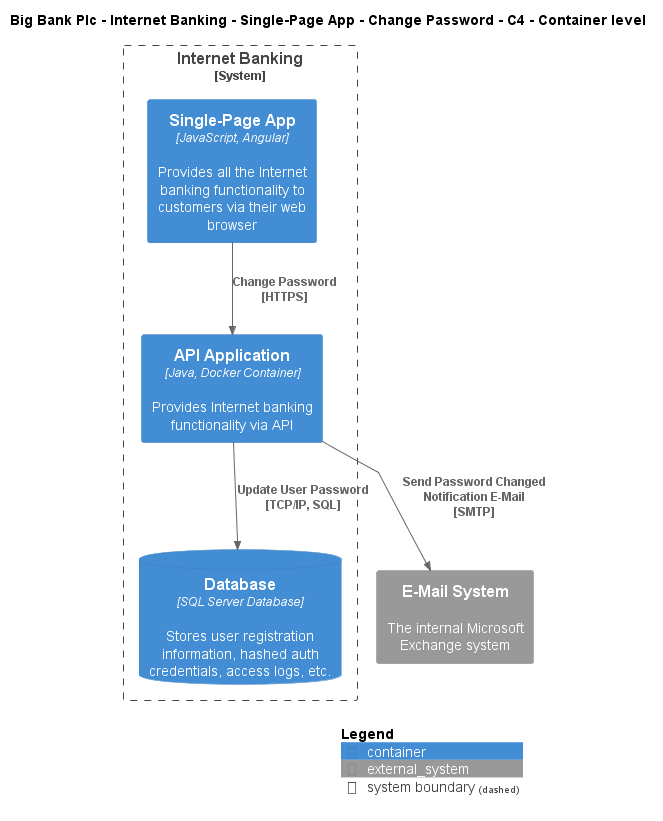

The diagram above was rendered by PlantUML. Its source (embedded in the PNG):
@startuml
!include ..\..\..\..\..\..\..\.c4s\C4_Container.puml

AddElementTag("c4interflow:lifecycle:new", $bgColor=green, $fontColor=#ffffff, $borderColor=green, $shadowing="False")
AddElementTag("c4interflow:lifecycle:changed", $bgColor=orange, $fontColor=#ffffff, $borderColor=orange, $shadowing="False")
AddElementTag("c4interflow:lifecycle:removed", $bgColor=red, $fontColor=#ffffff, $borderColor=red, $shadowing="False")

AddRelTag("c4interflow:lifecycle:new", $textColor=green, $lineColor=green)
AddRelTag("c4interflow:lifecycle:changed", $textColor=orange, $lineColor=orange)
AddRelTag("c4interflow:lifecycle:removed", $textColor=red, $lineColor=red)

SHOW_PERSON_PORTRAIT()
LAYOUT_TOP_DOWN()

skinparam linetype polyline

title Big Bank Plc - Internet Banking - Single-Page App - Change Password - C4 - Container level


System_Boundary(BigBankPlc.SoftwareSystems.InternetBanking, "Internet Banking") {
    Container(BigBankPlc.SoftwareSystems.InternetBanking.Containers.SinglePageApp, "Single-Page App", "JavaScript, Angular", "Provides all the Internet banking functionality to customers via their web browser")
    Container(BigBankPlc.SoftwareSystems.InternetBanking.Containers.APIApplication, "API Application", "Java, Docker Container", "Provides Internet banking functionality via API")
    ContainerDb(BigBankPlc.SoftwareSystems.InternetBanking.Containers.Database, "Database", "SQL Server Database", "Stores user registration information, hashed auth credentials, access logs, etc.")
}
System_Ext(BigBankPlc.SoftwareSystems.EMailSystem, "E-Mail System", "The internal Microsoft Exchange system")

Rel(BigBankPlc.SoftwareSystems.InternetBanking.Containers.SinglePageApp, BigBankPlc.SoftwareSystems.InternetBanking.Containers.APIApplication, "Change Password\n[HTTPS]", $tags='protocol:https')
Rel(BigBankPlc.SoftwareSystems.InternetBanking.Containers.APIApplication, BigBankPlc.SoftwareSystems.InternetBanking.Containers.Database, "Update User Password\n[TCP/IP, SQL]", $tags='protocol:tcp/ip, sql')
Rel(BigBankPlc.SoftwareSystems.InternetBanking.Containers.APIApplication, BigBankPlc.SoftwareSystems.EMailSystem, "Send Password Changed Notification E-Mail\n[SMTP]", $tags='protocol:smtp')


SHOW_LEGEND()
@enduml